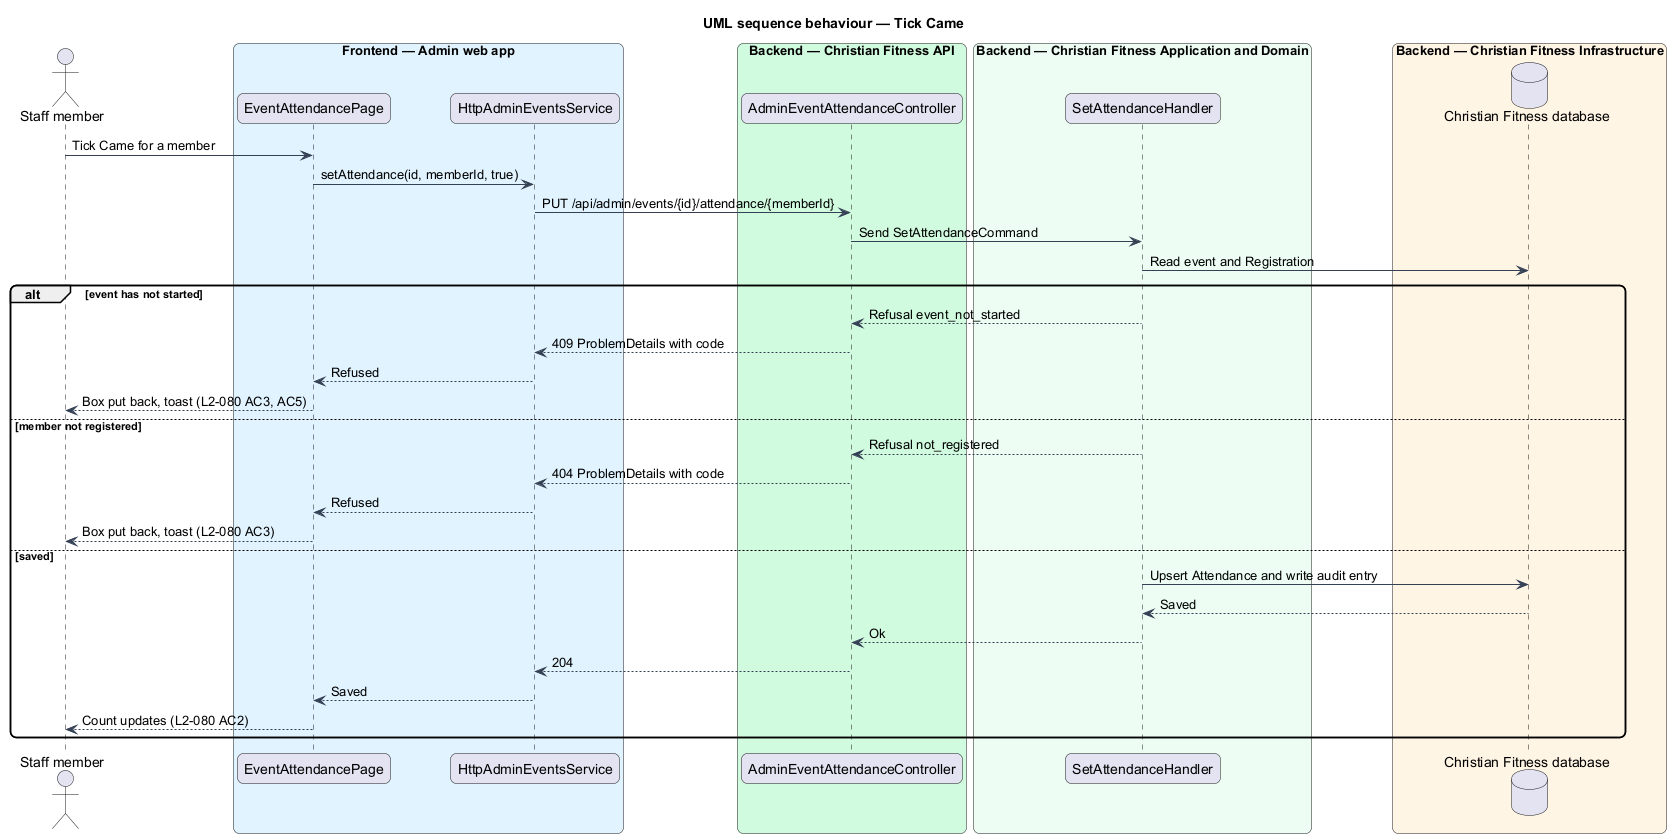

The diagram above was rendered by PlantUML. Its source (embedded in the PNG):
@startuml
title UML sequence behaviour — Tick Came
skinparam backgroundColor #FFFFFF
skinparam shadowing false
skinparam roundcorner 12
skinparam defaultFontName Arial
skinparam ArrowColor #344054
actor "Staff member" as actor
box "Frontend — Admin web app" #E0F2FE
  participant "EventAttendancePage" as page
  participant "HttpAdminEventsService" as client
end box
box "Backend — Christian Fitness API" #D1FADF
  participant "AdminEventAttendanceController" as ctrl
end box
box "Backend — Christian Fitness Application and Domain" #ECFDF3
  participant "SetAttendanceHandler" as handler
end box
box "Backend — Christian Fitness Infrastructure" #FFF4E5
  database "Christian Fitness database" as db
end box
actor -> page : Tick Came for a member
page -> client : setAttendance(id, memberId, true)
client -> ctrl : PUT /api/admin/events/{id}/attendance/{memberId}
ctrl -> handler : Send SetAttendanceCommand
handler -> db : Read event and Registration
alt event has not started
  handler --> ctrl : Refusal event_not_started
  ctrl --> client : 409 ProblemDetails with code
  client --> page : Refused
  page --> actor : Box put back, toast (L2-080 AC3, AC5)
else member not registered
  handler --> ctrl : Refusal not_registered
  ctrl --> client : 404 ProblemDetails with code
  client --> page : Refused
  page --> actor : Box put back, toast (L2-080 AC3)
else saved
  handler -> db : Upsert Attendance and write audit entry
  db --> handler : Saved
  handler --> ctrl : Ok
  ctrl --> client : 204
  client --> page : Saved
  page --> actor : Count updates (L2-080 AC2)
end
@enduml